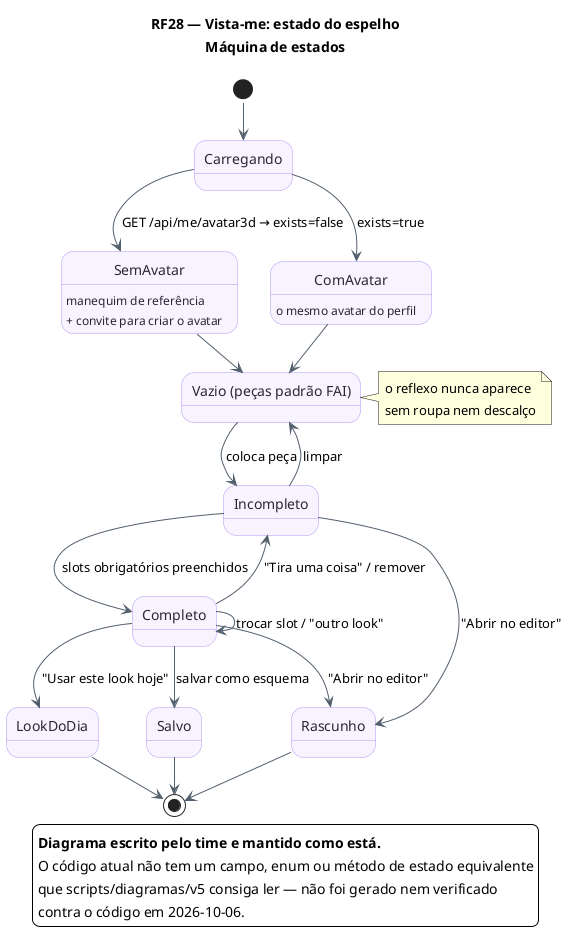

The diagram above was rendered by PlantUML. Its source (embedded in the PNG):
@startuml RF28_Espelho_Estados
title RF28 — Vista-me: estado do espelho\nMáquina de estados
!pragma layout smetana
skinparam backgroundColor #FFFFFF
skinparam state {
  BackgroundColor #F8F4FF
  BorderColor #B695F5
  FontColor #2D2438
  ArrowColor #52606D
}
[*] --> Carregando
Carregando --> SemAvatar : GET /api/me/avatar3d → exists=false
Carregando --> ComAvatar : exists=true
state SemAvatar : manequim de referência\n+ convite para criar o avatar
state ComAvatar : o mesmo avatar do perfil
SemAvatar --> Vazio
ComAvatar --> Vazio
state "Vazio (peças padrão FAI)" as Vazio
Vazio --> Incompleto : coloca peça
Incompleto --> Completo : slots obrigatórios preenchidos
Completo --> Incompleto : "Tira uma coisa" / remover
Incompleto --> Vazio : limpar
Completo --> Completo : trocar slot / "outro look"
Completo --> LookDoDia : "Usar este look hoje"
Completo --> Salvo : salvar como esquema
Incompleto --> Rascunho : "Abrir no editor"
Completo --> Rascunho : "Abrir no editor"
LookDoDia --> [*]
Salvo --> [*]
Rascunho --> [*]
note right of Vazio : o reflexo nunca aparece\nsem roupa nem descalço
' v5: diagrama do time mantido (sem alvo no código)
legend bottom right
  <b>Diagrama escrito pelo time e mantido como está.</b>
  O código atual não tem um campo, enum ou método de estado equivalente
  que scripts/diagramas/v5 consiga ler — não foi gerado nem verificado
  contra o código em 2026-10-06.
endlegend
@enduml